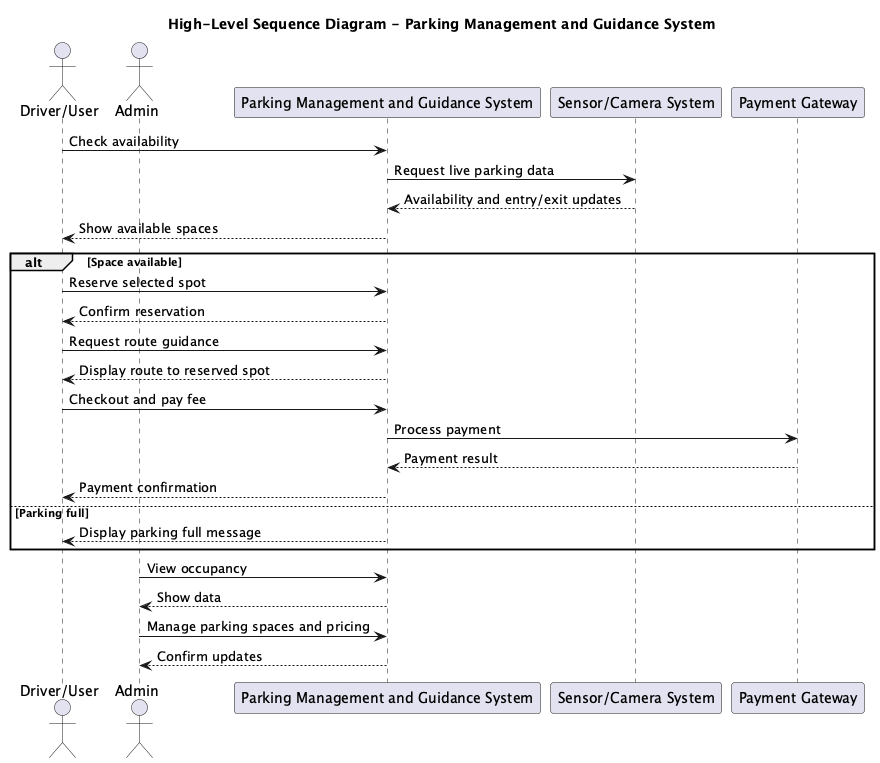

The diagram above was rendered by PlantUML. Its source (embedded in the PNG):
@startuml sequence_high_level
!pragma layout smetana
title High-Level Sequence Diagram - Parking Management and Guidance System

actor "Driver/User" as User
actor Admin

participant "Parking Management and Guidance System" as System
participant "Sensor/Camera System" as Sensor
participant "Payment Gateway" as Payment

User -> System: Check availability
System -> Sensor: Request live parking data
Sensor --> System: Availability and entry/exit updates
System --> User: Show available spaces

alt Space available
  User -> System: Reserve selected spot
  System --> User: Confirm reservation
  User -> System: Request route guidance
  System --> User: Display route to reserved spot

  User -> System: Checkout and pay fee
  System -> Payment: Process payment
  Payment --> System: Payment result
  System --> User: Payment confirmation
else Parking full
  System --> User: Display parking full message
end

Admin -> System: View occupancy
System --> Admin: Show data

Admin -> System: Manage parking spaces and pricing
System --> Admin: Confirm updates
@enduml